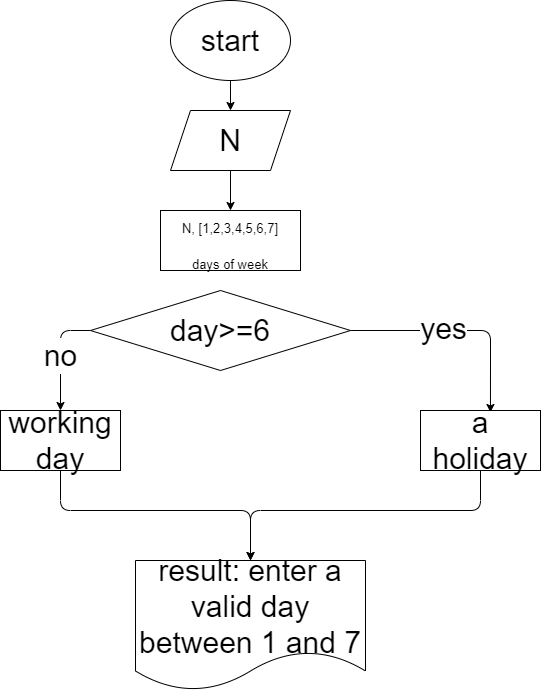

The diagram above was exported from draw.io. Its source (the exported page's mxGraphModel, read from the mxfile embedded in the PNG):
<mxGraphModel dx="617" dy="280" grid="1" gridSize="10" guides="1" tooltips="1" connect="1" arrows="1" fold="1" page="1" pageScale="1" pageWidth="850" pageHeight="1100" math="0" shadow="0">
  <root>
    <mxCell id="0" />
    <mxCell id="1" parent="0" />
    <mxCell id="5" value="" style="edgeStyle=none;html=1;fontSize=30;" edge="1" parent="1" source="2" target="3">
      <mxGeometry relative="1" as="geometry" />
    </mxCell>
    <mxCell id="2" value="&lt;font style=&quot;font-size: 30px;&quot;&gt;start&lt;/font&gt;" style="ellipse;whiteSpace=wrap;html=1;" vertex="1" parent="1">
      <mxGeometry x="230" y="10" width="120" height="80" as="geometry" />
    </mxCell>
    <mxCell id="6" value="" style="edgeStyle=none;html=1;fontSize=30;" edge="1" parent="1" source="3" target="4">
      <mxGeometry relative="1" as="geometry" />
    </mxCell>
    <mxCell id="3" value="N" style="shape=parallelogram;perimeter=parallelogramPerimeter;whiteSpace=wrap;html=1;fixedSize=1;fontSize=30;" vertex="1" parent="1">
      <mxGeometry x="230" y="120" width="120" height="60" as="geometry" />
    </mxCell>
    <mxCell id="4" value="&lt;font style=&quot;font-size: 13px;&quot;&gt;N, [1,2,3,4,5,6,7]&lt;br&gt;days of week&lt;/font&gt;" style="rounded=0;whiteSpace=wrap;html=1;fontSize=30;" vertex="1" parent="1">
      <mxGeometry x="220" y="220" width="140" height="60" as="geometry" />
    </mxCell>
    <mxCell id="9" style="edgeStyle=orthogonalEdgeStyle;html=1;entryX=0.583;entryY=0.033;entryDx=0;entryDy=0;entryPerimeter=0;fontSize=30;" edge="1" parent="1" source="7" target="8">
      <mxGeometry relative="1" as="geometry" />
    </mxCell>
    <mxCell id="10" value="yes" style="edgeLabel;html=1;align=center;verticalAlign=middle;resizable=0;points=[];fontSize=30;" vertex="1" connectable="0" parent="9">
      <mxGeometry x="-0.1666" y="3" relative="1" as="geometry">
        <mxPoint as="offset" />
      </mxGeometry>
    </mxCell>
    <mxCell id="12" value="no" style="edgeStyle=orthogonalEdgeStyle;html=1;fontSize=30;" edge="1" parent="1" source="7" target="11">
      <mxGeometry relative="1" as="geometry">
        <Array as="points">
          <mxPoint x="120" y="340" />
        </Array>
      </mxGeometry>
    </mxCell>
    <mxCell id="7" value="&lt;font style=&quot;font-size: 30px;&quot;&gt;day&amp;gt;=6&lt;/font&gt;" style="rhombus;whiteSpace=wrap;html=1;fontSize=13;" vertex="1" parent="1">
      <mxGeometry x="150" y="300" width="260" height="80" as="geometry" />
    </mxCell>
    <mxCell id="15" style="edgeStyle=orthogonalEdgeStyle;html=1;entryX=0.5;entryY=0;entryDx=0;entryDy=0;fontSize=30;" edge="1" parent="1" source="8" target="13">
      <mxGeometry relative="1" as="geometry">
        <Array as="points">
          <mxPoint x="540" y="520" />
          <mxPoint x="310" y="520" />
        </Array>
      </mxGeometry>
    </mxCell>
    <mxCell id="8" value="a holiday" style="rounded=0;whiteSpace=wrap;html=1;fontSize=30;" vertex="1" parent="1">
      <mxGeometry x="480" y="420" width="120" height="60" as="geometry" />
    </mxCell>
    <mxCell id="14" style="edgeStyle=orthogonalEdgeStyle;html=1;entryX=0.5;entryY=0;entryDx=0;entryDy=0;fontSize=30;" edge="1" parent="1" source="11" target="13">
      <mxGeometry relative="1" as="geometry">
        <Array as="points">
          <mxPoint x="120" y="520" />
          <mxPoint x="310" y="520" />
        </Array>
      </mxGeometry>
    </mxCell>
    <mxCell id="11" value="working day" style="rounded=0;whiteSpace=wrap;html=1;fontSize=30;" vertex="1" parent="1">
      <mxGeometry x="60" y="420" width="120" height="60" as="geometry" />
    </mxCell>
    <mxCell id="13" value="result: enter a valid day between 1 and 7" style="shape=document;whiteSpace=wrap;html=1;boundedLbl=1;fontSize=30;" vertex="1" parent="1">
      <mxGeometry x="195" y="570" width="230" height="130" as="geometry" />
    </mxCell>
  </root>
</mxGraphModel>